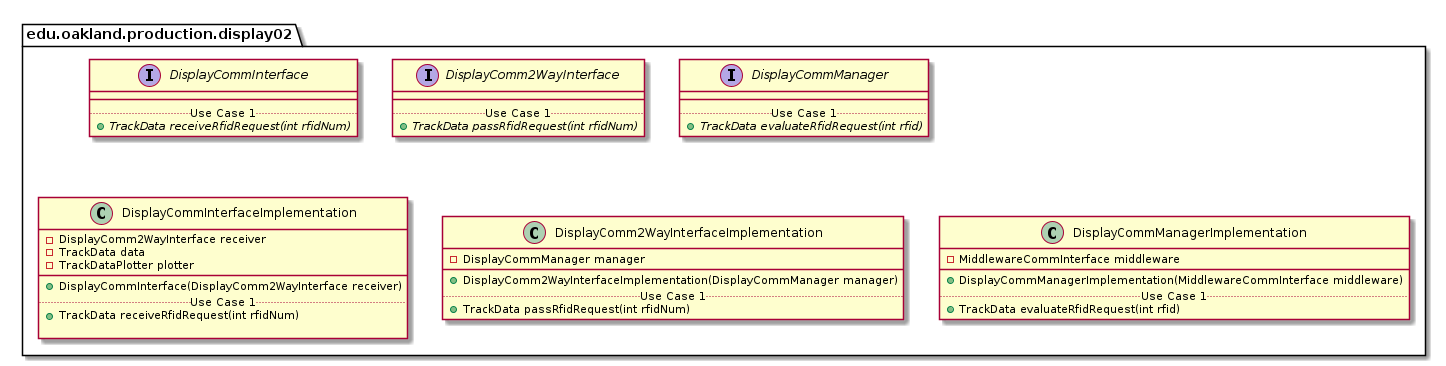

The diagram above was rendered by PlantUML. Its source (embedded in the PNG):
@startuml Display02ProductionPackage

package edu.oakland.production.display02 {

}


package edu.oakland.production.display02 {
    interface DisplayCommInterface {
        __
        .. Use Case 1 ..
        {abstract} + TrackData receiveRfidRequest(int rfidNum)
    }
}


package edu.oakland.production.display02 {
    interface DisplayComm2WayInterface {
        __
        .. Use Case 1 ..
        {abstract} + TrackData passRfidRequest(int rfidNum)
    }
}


package edu.oakland.production.display02 {
    interface DisplayCommManager {
        __
        .. Use Case 1 ..
        {abstract} + TrackData evaluateRfidRequest(int rfid)
    }
}


package edu.oakland.production.display02 {
    class DisplayCommInterfaceImplementation {
        - DisplayComm2WayInterface receiver
        - TrackData data
        - TrackDataPlotter plotter
        __
        + DisplayCommInterface(DisplayComm2WayInterface receiver)
        .. Use Case 1 ..
        + TrackData receiveRfidRequest(int rfidNum)
        
    }
}


package edu.oakland.production.display02 {
    class DisplayComm2WayInterfaceImplementation {
        - DisplayCommManager manager
        __
        + DisplayComm2WayInterfaceImplementation(DisplayCommManager manager)
        .. Use Case 1 ..
        + TrackData passRfidRequest(int rfidNum)
    }
}


package edu.oakland.production.display02 {
    class DisplayCommManagerImplementation {
        - MiddlewareCommInterface middleware
        __
        + DisplayCommManagerImplementation(MiddlewareCommInterface middleware)
        .. Use Case 1 ..
        + TrackData evaluateRfidRequest(int rfid)        
    }
}


@enduml